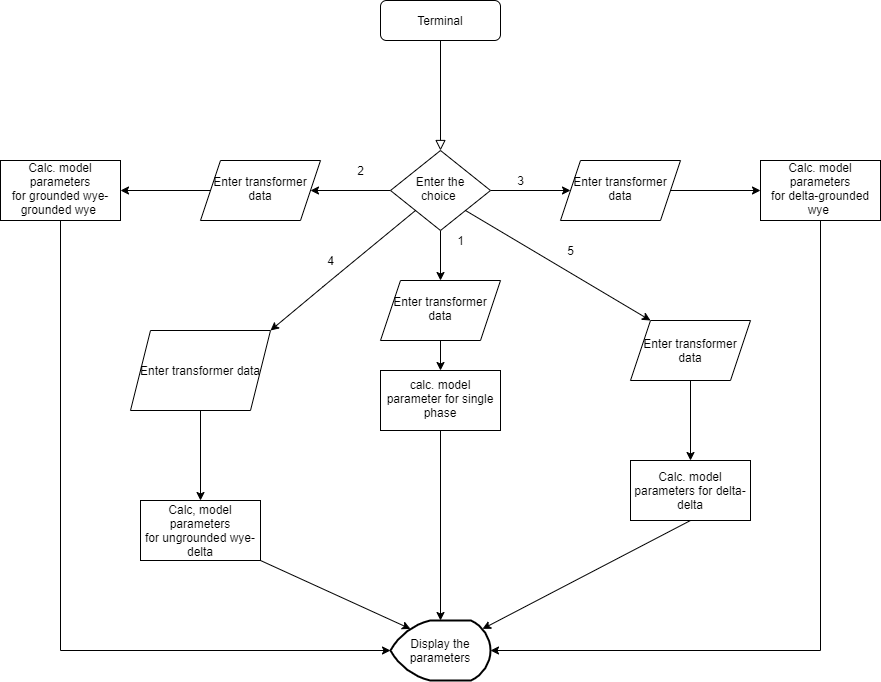

The diagram above was exported from draw.io. Its source (the exported page's mxGraphModel, read from the mxfile embedded in the PNG):
<mxGraphModel dx="1865" dy="580" grid="1" gridSize="10" guides="1" tooltips="1" connect="1" arrows="1" fold="1" page="1" pageScale="1" pageWidth="827" pageHeight="1169" math="0" shadow="0">
  <root>
    <mxCell id="WIyWlLk6GJQsqaUBKTNV-0" />
    <mxCell id="WIyWlLk6GJQsqaUBKTNV-1" parent="WIyWlLk6GJQsqaUBKTNV-0" />
    <mxCell id="WIyWlLk6GJQsqaUBKTNV-2" value="" style="rounded=0;html=1;jettySize=auto;orthogonalLoop=1;fontSize=11;endArrow=block;endFill=0;endSize=8;strokeWidth=1;shadow=0;labelBackgroundColor=none;edgeStyle=orthogonalEdgeStyle;" parent="WIyWlLk6GJQsqaUBKTNV-1" source="WIyWlLk6GJQsqaUBKTNV-3" target="WIyWlLk6GJQsqaUBKTNV-6" edge="1">
      <mxGeometry relative="1" as="geometry" />
    </mxCell>
    <mxCell id="WIyWlLk6GJQsqaUBKTNV-3" value="Terminal" style="rounded=1;whiteSpace=wrap;html=1;fontSize=12;glass=0;strokeWidth=1;shadow=0;" parent="WIyWlLk6GJQsqaUBKTNV-1" vertex="1">
      <mxGeometry x="370" y="80" width="120" height="40" as="geometry" />
    </mxCell>
    <mxCell id="mtjKZZcGr85Eh9TcOl0o-3" value="" style="edgeStyle=orthogonalEdgeStyle;rounded=0;orthogonalLoop=1;jettySize=auto;html=1;" edge="1" parent="WIyWlLk6GJQsqaUBKTNV-1" source="WIyWlLk6GJQsqaUBKTNV-6" target="mtjKZZcGr85Eh9TcOl0o-2">
      <mxGeometry relative="1" as="geometry" />
    </mxCell>
    <mxCell id="mtjKZZcGr85Eh9TcOl0o-7" value="" style="edgeStyle=orthogonalEdgeStyle;rounded=0;orthogonalLoop=1;jettySize=auto;html=1;" edge="1" parent="WIyWlLk6GJQsqaUBKTNV-1" source="WIyWlLk6GJQsqaUBKTNV-6" target="mtjKZZcGr85Eh9TcOl0o-6">
      <mxGeometry relative="1" as="geometry" />
    </mxCell>
    <mxCell id="mtjKZZcGr85Eh9TcOl0o-11" value="" style="edgeStyle=orthogonalEdgeStyle;rounded=0;orthogonalLoop=1;jettySize=auto;html=1;" edge="1" parent="WIyWlLk6GJQsqaUBKTNV-1" source="WIyWlLk6GJQsqaUBKTNV-6" target="mtjKZZcGr85Eh9TcOl0o-10">
      <mxGeometry relative="1" as="geometry" />
    </mxCell>
    <mxCell id="WIyWlLk6GJQsqaUBKTNV-6" value="Enter the choice&amp;nbsp;&lt;br&gt;" style="rhombus;whiteSpace=wrap;html=1;shadow=0;fontFamily=Helvetica;fontSize=12;align=center;strokeWidth=1;spacing=6;spacingTop=-4;" parent="WIyWlLk6GJQsqaUBKTNV-1" vertex="1">
      <mxGeometry x="380" y="230" width="100" height="80" as="geometry" />
    </mxCell>
    <mxCell id="mtjKZZcGr85Eh9TcOl0o-5" value="" style="edgeStyle=orthogonalEdgeStyle;rounded=0;orthogonalLoop=1;jettySize=auto;html=1;" edge="1" parent="WIyWlLk6GJQsqaUBKTNV-1" source="mtjKZZcGr85Eh9TcOl0o-2" target="mtjKZZcGr85Eh9TcOl0o-4">
      <mxGeometry relative="1" as="geometry" />
    </mxCell>
    <mxCell id="mtjKZZcGr85Eh9TcOl0o-2" value="Enter transformer data" style="shape=parallelogram;perimeter=parallelogramPerimeter;whiteSpace=wrap;html=1;fixedSize=1;shadow=0;strokeWidth=1;spacing=6;spacingTop=-4;" vertex="1" parent="WIyWlLk6GJQsqaUBKTNV-1">
      <mxGeometry x="370" y="360" width="120" height="60" as="geometry" />
    </mxCell>
    <mxCell id="mtjKZZcGr85Eh9TcOl0o-4" value="calc. model parameter for single phase" style="whiteSpace=wrap;html=1;shadow=0;strokeWidth=1;spacing=6;spacingTop=-4;" vertex="1" parent="WIyWlLk6GJQsqaUBKTNV-1">
      <mxGeometry x="370" y="450" width="120" height="60" as="geometry" />
    </mxCell>
    <mxCell id="mtjKZZcGr85Eh9TcOl0o-9" value="" style="edgeStyle=orthogonalEdgeStyle;rounded=0;orthogonalLoop=1;jettySize=auto;html=1;" edge="1" parent="WIyWlLk6GJQsqaUBKTNV-1" source="mtjKZZcGr85Eh9TcOl0o-6" target="mtjKZZcGr85Eh9TcOl0o-8">
      <mxGeometry relative="1" as="geometry" />
    </mxCell>
    <mxCell id="mtjKZZcGr85Eh9TcOl0o-6" value="Enter transformer data" style="shape=parallelogram;perimeter=parallelogramPerimeter;whiteSpace=wrap;html=1;fixedSize=1;shadow=0;strokeWidth=1;spacing=6;spacingTop=-4;" vertex="1" parent="WIyWlLk6GJQsqaUBKTNV-1">
      <mxGeometry x="190" y="240" width="120" height="60" as="geometry" />
    </mxCell>
    <mxCell id="mtjKZZcGr85Eh9TcOl0o-8" value="Calc. model parameters for&amp;nbsp;grounded wye-grounded wye&amp;nbsp;" style="whiteSpace=wrap;html=1;shadow=0;strokeWidth=1;spacing=6;spacingTop=-4;" vertex="1" parent="WIyWlLk6GJQsqaUBKTNV-1">
      <mxGeometry x="-10" y="240" width="120" height="60" as="geometry" />
    </mxCell>
    <mxCell id="mtjKZZcGr85Eh9TcOl0o-13" value="" style="edgeStyle=orthogonalEdgeStyle;rounded=0;orthogonalLoop=1;jettySize=auto;html=1;" edge="1" parent="WIyWlLk6GJQsqaUBKTNV-1" source="mtjKZZcGr85Eh9TcOl0o-10" target="mtjKZZcGr85Eh9TcOl0o-12">
      <mxGeometry relative="1" as="geometry" />
    </mxCell>
    <mxCell id="mtjKZZcGr85Eh9TcOl0o-10" value="Enter transformer data" style="shape=parallelogram;perimeter=parallelogramPerimeter;whiteSpace=wrap;html=1;fixedSize=1;shadow=0;strokeWidth=1;spacing=6;spacingTop=-4;" vertex="1" parent="WIyWlLk6GJQsqaUBKTNV-1">
      <mxGeometry x="550" y="240" width="120" height="60" as="geometry" />
    </mxCell>
    <mxCell id="mtjKZZcGr85Eh9TcOl0o-12" value="Calc. model parameters for&amp;nbsp;delta-grounded wye&amp;nbsp;" style="whiteSpace=wrap;html=1;shadow=0;strokeWidth=1;spacing=6;spacingTop=-4;" vertex="1" parent="WIyWlLk6GJQsqaUBKTNV-1">
      <mxGeometry x="750" y="240" width="120" height="60" as="geometry" />
    </mxCell>
    <mxCell id="mtjKZZcGr85Eh9TcOl0o-14" value="" style="endArrow=none;html=1;entryX=0;entryY=1;entryDx=0;entryDy=0;startArrow=classic;startFill=1;" edge="1" parent="WIyWlLk6GJQsqaUBKTNV-1" target="WIyWlLk6GJQsqaUBKTNV-6">
      <mxGeometry width="50" height="50" relative="1" as="geometry">
        <mxPoint x="260" y="410" as="sourcePoint" />
        <mxPoint x="370" y="370" as="targetPoint" />
        <Array as="points">
          <mxPoint x="320" y="360" />
        </Array>
      </mxGeometry>
    </mxCell>
    <mxCell id="mtjKZZcGr85Eh9TcOl0o-18" value="" style="edgeStyle=orthogonalEdgeStyle;rounded=0;orthogonalLoop=1;jettySize=auto;html=1;startArrow=none;startFill=0;" edge="1" parent="WIyWlLk6GJQsqaUBKTNV-1" source="mtjKZZcGr85Eh9TcOl0o-16" target="mtjKZZcGr85Eh9TcOl0o-17">
      <mxGeometry relative="1" as="geometry" />
    </mxCell>
    <mxCell id="mtjKZZcGr85Eh9TcOl0o-16" value="Enter transformer data" style="shape=parallelogram;perimeter=parallelogramPerimeter;whiteSpace=wrap;html=1;fixedSize=1;" vertex="1" parent="WIyWlLk6GJQsqaUBKTNV-1">
      <mxGeometry x="120" y="410" width="140" height="80" as="geometry" />
    </mxCell>
    <mxCell id="mtjKZZcGr85Eh9TcOl0o-17" value="Calc, model parameters for&amp;nbsp;ungrounded wye-delta" style="whiteSpace=wrap;html=1;" vertex="1" parent="WIyWlLk6GJQsqaUBKTNV-1">
      <mxGeometry x="130" y="580" width="120" height="60" as="geometry" />
    </mxCell>
    <mxCell id="mtjKZZcGr85Eh9TcOl0o-19" value="" style="endArrow=none;html=1;entryX=1;entryY=1;entryDx=0;entryDy=0;endFill=0;startArrow=classic;startFill=1;" edge="1" parent="WIyWlLk6GJQsqaUBKTNV-1" target="WIyWlLk6GJQsqaUBKTNV-6">
      <mxGeometry width="50" height="50" relative="1" as="geometry">
        <mxPoint x="640" y="400" as="sourcePoint" />
        <mxPoint x="370" y="340" as="targetPoint" />
      </mxGeometry>
    </mxCell>
    <mxCell id="mtjKZZcGr85Eh9TcOl0o-22" value="" style="edgeStyle=orthogonalEdgeStyle;rounded=0;orthogonalLoop=1;jettySize=auto;html=1;startArrow=none;startFill=0;endArrow=classic;endFill=1;" edge="1" parent="WIyWlLk6GJQsqaUBKTNV-1" source="mtjKZZcGr85Eh9TcOl0o-20" target="mtjKZZcGr85Eh9TcOl0o-21">
      <mxGeometry relative="1" as="geometry" />
    </mxCell>
    <mxCell id="mtjKZZcGr85Eh9TcOl0o-20" value="Enter transformer data" style="shape=parallelogram;perimeter=parallelogramPerimeter;whiteSpace=wrap;html=1;fixedSize=1;" vertex="1" parent="WIyWlLk6GJQsqaUBKTNV-1">
      <mxGeometry x="620" y="400" width="120" height="60" as="geometry" />
    </mxCell>
    <mxCell id="mtjKZZcGr85Eh9TcOl0o-21" value="Calc. model parameters for&amp;nbsp;delta-delta" style="whiteSpace=wrap;html=1;" vertex="1" parent="WIyWlLk6GJQsqaUBKTNV-1">
      <mxGeometry x="620" y="540" width="120" height="60" as="geometry" />
    </mxCell>
    <mxCell id="mtjKZZcGr85Eh9TcOl0o-23" value="2" style="text;html=1;align=center;verticalAlign=middle;resizable=0;points=[];autosize=1;strokeColor=none;" vertex="1" parent="WIyWlLk6GJQsqaUBKTNV-1">
      <mxGeometry x="340" y="240" width="20" height="20" as="geometry" />
    </mxCell>
    <mxCell id="mtjKZZcGr85Eh9TcOl0o-24" value="1" style="text;html=1;align=center;verticalAlign=middle;resizable=0;points=[];autosize=1;strokeColor=none;" vertex="1" parent="WIyWlLk6GJQsqaUBKTNV-1">
      <mxGeometry x="440" y="310" width="20" height="20" as="geometry" />
    </mxCell>
    <mxCell id="mtjKZZcGr85Eh9TcOl0o-25" value="3" style="text;html=1;align=center;verticalAlign=middle;resizable=0;points=[];autosize=1;strokeColor=none;" vertex="1" parent="WIyWlLk6GJQsqaUBKTNV-1">
      <mxGeometry x="500" y="250" width="20" height="20" as="geometry" />
    </mxCell>
    <mxCell id="mtjKZZcGr85Eh9TcOl0o-26" value="4" style="text;html=1;align=center;verticalAlign=middle;resizable=0;points=[];autosize=1;strokeColor=none;" vertex="1" parent="WIyWlLk6GJQsqaUBKTNV-1">
      <mxGeometry x="310" y="330" width="20" height="20" as="geometry" />
    </mxCell>
    <mxCell id="mtjKZZcGr85Eh9TcOl0o-27" value="5" style="text;html=1;align=center;verticalAlign=middle;resizable=0;points=[];autosize=1;strokeColor=none;" vertex="1" parent="WIyWlLk6GJQsqaUBKTNV-1">
      <mxGeometry x="550" y="320" width="20" height="20" as="geometry" />
    </mxCell>
    <mxCell id="mtjKZZcGr85Eh9TcOl0o-28" value="Display the parameters" style="strokeWidth=2;html=1;shape=mxgraph.flowchart.display;whiteSpace=wrap;" vertex="1" parent="WIyWlLk6GJQsqaUBKTNV-1">
      <mxGeometry x="380" y="700" width="100" height="60" as="geometry" />
    </mxCell>
    <mxCell id="mtjKZZcGr85Eh9TcOl0o-29" value="" style="endArrow=none;html=1;entryX=0.5;entryY=1;entryDx=0;entryDy=0;" edge="1" parent="WIyWlLk6GJQsqaUBKTNV-1" target="mtjKZZcGr85Eh9TcOl0o-8">
      <mxGeometry width="50" height="50" relative="1" as="geometry">
        <mxPoint x="50" y="730" as="sourcePoint" />
        <mxPoint x="430" y="470" as="targetPoint" />
      </mxGeometry>
    </mxCell>
    <mxCell id="mtjKZZcGr85Eh9TcOl0o-30" value="" style="endArrow=classic;html=1;entryX=0;entryY=0.5;entryDx=0;entryDy=0;entryPerimeter=0;endFill=1;" edge="1" parent="WIyWlLk6GJQsqaUBKTNV-1" target="mtjKZZcGr85Eh9TcOl0o-28">
      <mxGeometry width="50" height="50" relative="1" as="geometry">
        <mxPoint x="50" y="730" as="sourcePoint" />
        <mxPoint x="430" y="470" as="targetPoint" />
      </mxGeometry>
    </mxCell>
    <mxCell id="mtjKZZcGr85Eh9TcOl0o-31" value="" style="endArrow=classic;html=1;exitX=1;exitY=1;exitDx=0;exitDy=0;entryX=0.2;entryY=0.14;entryDx=0;entryDy=0;entryPerimeter=0;endFill=1;" edge="1" parent="WIyWlLk6GJQsqaUBKTNV-1" source="mtjKZZcGr85Eh9TcOl0o-17" target="mtjKZZcGr85Eh9TcOl0o-28">
      <mxGeometry width="50" height="50" relative="1" as="geometry">
        <mxPoint x="380" y="520" as="sourcePoint" />
        <mxPoint x="430" y="470" as="targetPoint" />
      </mxGeometry>
    </mxCell>
    <mxCell id="mtjKZZcGr85Eh9TcOl0o-32" value="" style="endArrow=none;html=1;exitX=0.5;exitY=0;exitDx=0;exitDy=0;exitPerimeter=0;endFill=0;startArrow=classic;startFill=1;" edge="1" parent="WIyWlLk6GJQsqaUBKTNV-1" source="mtjKZZcGr85Eh9TcOl0o-28">
      <mxGeometry width="50" height="50" relative="1" as="geometry">
        <mxPoint x="380" y="520" as="sourcePoint" />
        <mxPoint x="430" y="510" as="targetPoint" />
      </mxGeometry>
    </mxCell>
    <mxCell id="mtjKZZcGr85Eh9TcOl0o-33" value="" style="endArrow=none;html=1;entryX=0.5;entryY=1;entryDx=0;entryDy=0;exitX=0.92;exitY=0.14;exitDx=0;exitDy=0;exitPerimeter=0;endFill=0;startArrow=classic;startFill=1;" edge="1" parent="WIyWlLk6GJQsqaUBKTNV-1" source="mtjKZZcGr85Eh9TcOl0o-28" target="mtjKZZcGr85Eh9TcOl0o-21">
      <mxGeometry width="50" height="50" relative="1" as="geometry">
        <mxPoint x="380" y="520" as="sourcePoint" />
        <mxPoint x="430" y="470" as="targetPoint" />
      </mxGeometry>
    </mxCell>
    <mxCell id="mtjKZZcGr85Eh9TcOl0o-34" value="" style="endArrow=none;html=1;entryX=0.5;entryY=1;entryDx=0;entryDy=0;" edge="1" parent="WIyWlLk6GJQsqaUBKTNV-1" target="mtjKZZcGr85Eh9TcOl0o-12">
      <mxGeometry width="50" height="50" relative="1" as="geometry">
        <mxPoint x="810" y="730" as="sourcePoint" />
        <mxPoint x="430" y="470" as="targetPoint" />
      </mxGeometry>
    </mxCell>
    <mxCell id="mtjKZZcGr85Eh9TcOl0o-35" value="" style="endArrow=none;html=1;exitX=1;exitY=0.5;exitDx=0;exitDy=0;exitPerimeter=0;startArrow=classic;startFill=1;" edge="1" parent="WIyWlLk6GJQsqaUBKTNV-1" source="mtjKZZcGr85Eh9TcOl0o-28">
      <mxGeometry width="50" height="50" relative="1" as="geometry">
        <mxPoint x="380" y="520" as="sourcePoint" />
        <mxPoint x="810" y="730" as="targetPoint" />
      </mxGeometry>
    </mxCell>
  </root>
</mxGraphModel>